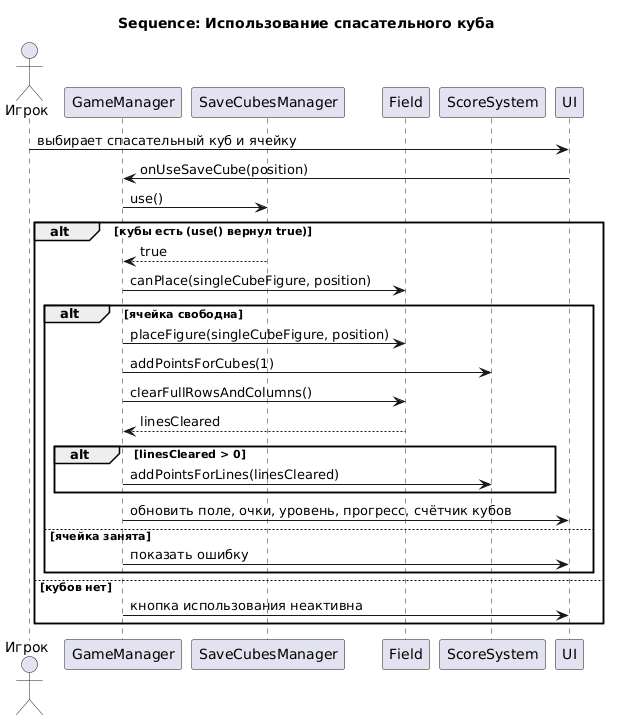

The diagram above was rendered by PlantUML. Its source (embedded in the PNG):
@startuml
title Sequence: Использование спасательного куба

actor "Игрок" as Player
participant "GameManager" as GM
participant "SaveCubesManager" as SC
participant "Field" as F
participant "ScoreSystem" as SS
participant "UI" as UI

Player -> UI: выбирает спасательный куб и ячейку
UI -> GM: onUseSaveCube(position)
GM -> SC: use()
alt кубы есть (use() вернул true)
    SC --> GM: true
    GM -> F: canPlace(singleCubeFigure, position)
    alt ячейка свободна
        GM -> F: placeFigure(singleCubeFigure, position)
        GM -> SS: addPointsForCubes(1)
        GM -> F: clearFullRowsAndColumns()
        F --> GM: linesCleared
        alt linesCleared > 0
            GM -> SS: addPointsForLines(linesCleared)
        end
        GM -> UI: обновить поле, очки, уровень, прогресс, счётчик кубов
    else ячейка занята
        GM -> UI: показать ошибку
    end
else кубов нет
    GM -> UI: кнопка использования неактивна
end
@enduml